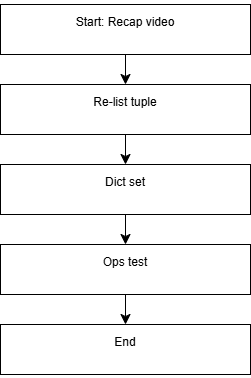

The diagram above was exported from draw.io. Its source (the exported page's mxGraphModel, read from the mxfile embedded in the PNG):
<mxGraphModel dx="512" dy="579" grid="1" gridSize="10" guides="1" tooltips="1" connect="1" arrows="1" fold="1" page="1" pageScale="1" pageWidth="850" pageHeight="1100" math="0" shadow="0">
  <root>
    <mxCell id="0" />
    <mxCell id="1" parent="0" />
    <mxCell id="RVnypydMYclwd2njztDj-3" edge="1" parent="1" source="RVnypydMYclwd2njztDj-1" style="edgeStyle=none;curved=1;rounded=0;orthogonalLoop=1;jettySize=auto;html=1;fontSize=12;startSize=8;endSize=8;" target="RVnypydMYclwd2njztDj-2" value="">
      <mxGeometry relative="1" as="geometry" />
    </mxCell>
    <mxCell id="RVnypydMYclwd2njztDj-1" parent="1" style="rounded=0;whiteSpace=wrap;html=1;" value="&#10;Start: Recap video&#10;&#10;" vertex="1">
      <mxGeometry height="50" width="250" x="150" y="20" as="geometry" />
    </mxCell>
    <mxCell id="RVnypydMYclwd2njztDj-5" edge="1" parent="1" source="RVnypydMYclwd2njztDj-2" style="edgeStyle=none;curved=1;rounded=0;orthogonalLoop=1;jettySize=auto;html=1;fontSize=12;startSize=8;endSize=8;" target="RVnypydMYclwd2njztDj-4" value="">
      <mxGeometry relative="1" as="geometry" />
    </mxCell>
    <mxCell id="RVnypydMYclwd2njztDj-2" parent="1" style="rounded=0;whiteSpace=wrap;html=1;" value="&#10;Re-list tuple&#10;&#10;" vertex="1">
      <mxGeometry height="50" width="250" x="150" y="100" as="geometry" />
    </mxCell>
    <mxCell id="RVnypydMYclwd2njztDj-7" edge="1" parent="1" source="RVnypydMYclwd2njztDj-4" style="edgeStyle=none;curved=1;rounded=0;orthogonalLoop=1;jettySize=auto;html=1;fontSize=12;startSize=8;endSize=8;" target="RVnypydMYclwd2njztDj-6" value="">
      <mxGeometry relative="1" as="geometry" />
    </mxCell>
    <mxCell id="RVnypydMYclwd2njztDj-4" parent="1" style="rounded=0;whiteSpace=wrap;html=1;" value="&#10;Dict set&#10;&#10;" vertex="1">
      <mxGeometry height="50" width="250" x="150" y="180" as="geometry" />
    </mxCell>
    <mxCell id="RVnypydMYclwd2njztDj-9" edge="1" parent="1" source="RVnypydMYclwd2njztDj-6" style="edgeStyle=none;curved=1;rounded=0;orthogonalLoop=1;jettySize=auto;html=1;fontSize=12;startSize=8;endSize=8;" target="RVnypydMYclwd2njztDj-8" value="">
      <mxGeometry relative="1" as="geometry" />
    </mxCell>
    <mxCell id="RVnypydMYclwd2njztDj-6" parent="1" style="rounded=0;whiteSpace=wrap;html=1;" value="&#10;Ops test&#10;&#10;" vertex="1">
      <mxGeometry height="50" width="250" x="150" y="260" as="geometry" />
    </mxCell>
    <mxCell id="RVnypydMYclwd2njztDj-8" parent="1" style="rounded=0;whiteSpace=wrap;html=1;" value="&#10;End&#10;&#10;" vertex="1">
      <mxGeometry height="50" width="250" x="150" y="340" as="geometry" />
    </mxCell>
  </root>
</mxGraphModel>